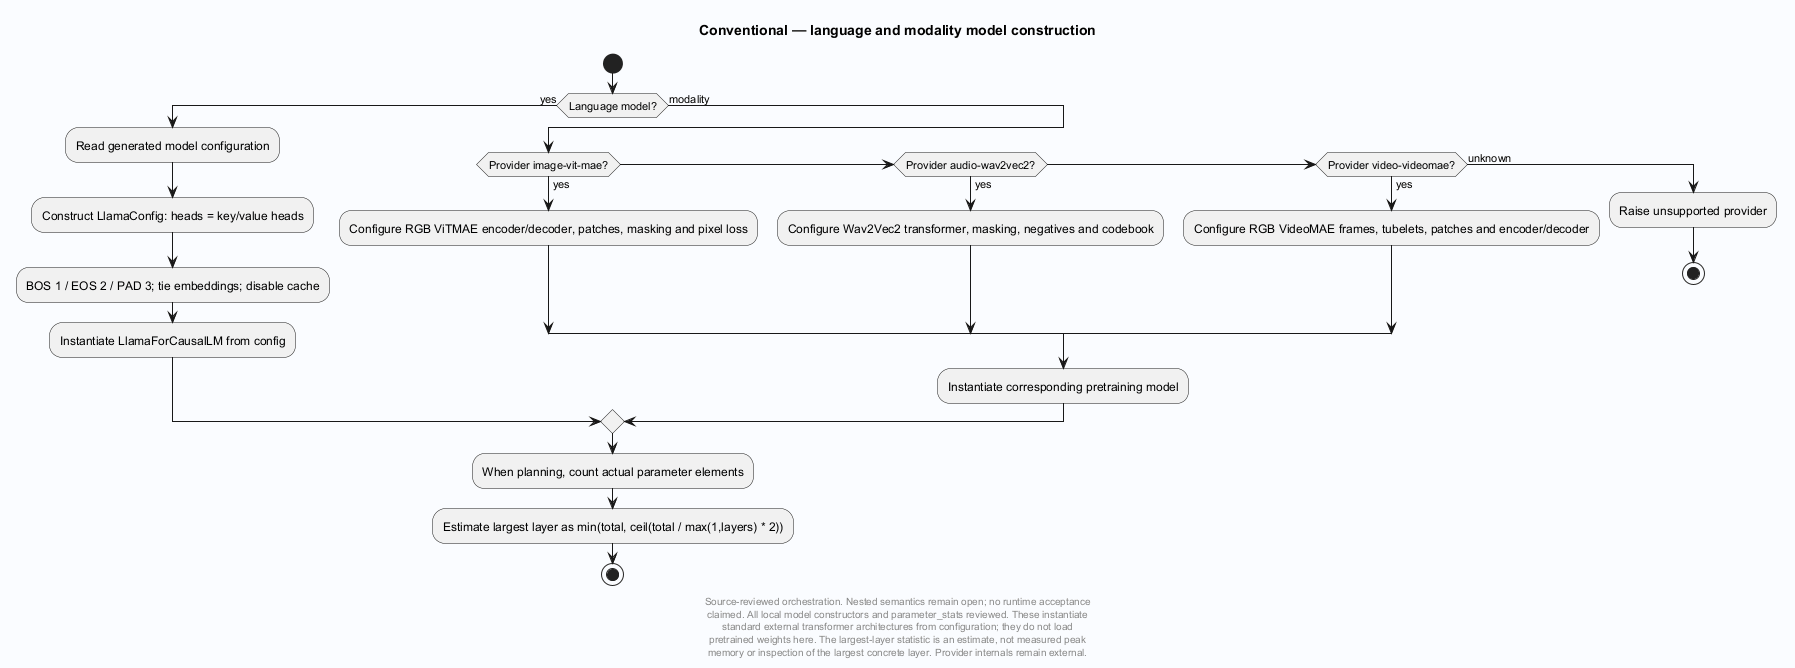

The diagram above was rendered by PlantUML. Its source (embedded in the PNG):
@startuml
' Evidence: Laplace-Conventional/src/laplace_conventional/cli.py SHA256 36d0a136f9cbe4f76c959b641b3d9b2dc676619caa633c1b8724fa8ec11f1359
' Evidence: Laplace-Conventional/src/laplace_conventional/model.py SHA256 ebe14acd67abea5865458e8f6e707e086a09f60812fa6e3e205a86b7309ddd7d
' Evidence: Laplace-Conventional/src/laplace_conventional/modality_models.py SHA256 3b6cdf34e7ba0e77da7fb7ac2f11c825e903aecac8eb5de466c213b61b28057d
skinparam backgroundColor #FAFCFF
skinparam shadowing false
skinparam defaultFontName SansSerif
title Conventional — language and modality model construction
start
if (Language model?) then (yes)
 :Read generated model configuration;
 :Construct LlamaConfig: heads = key/value heads;
 :BOS 1 / EOS 2 / PAD 3; tie embeddings; disable cache;
 :Instantiate LlamaForCausalLM from config;
else (modality)
 if (Provider image-vit-mae?) then (yes)
  :Configure RGB ViTMAE encoder/decoder, patches, masking and pixel loss;
 elseif (Provider audio-wav2vec2?) then (yes)
  :Configure Wav2Vec2 transformer, masking, negatives and codebook;
 elseif (Provider video-videomae?) then (yes)
  :Configure RGB VideoMAE frames, tubelets, patches and encoder/decoder;
 else (unknown)
  :Raise unsupported provider;
  stop
 endif
 :Instantiate corresponding pretraining model;
endif
:When planning, count actual parameter elements;
:Estimate largest layer as min(total, ceil(total / max(1,layers) * 2));
stop
footer
Source-reviewed orchestration. Nested semantics remain open; no runtime acceptance
claimed. All local model constructors and parameter_stats reviewed. These instantiate
standard external transformer architectures from configuration; they do not load
pretrained weights here. The largest-layer statistic is an estimate, not measured peak
memory or inspection of the largest concrete layer. Provider internals remain external.
end footer

@enduml